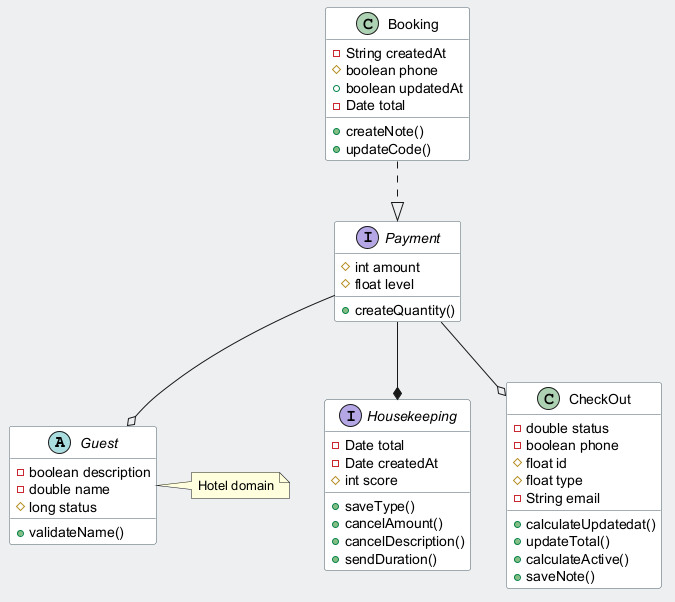

The diagram above was rendered by PlantUML. Its source (embedded in the PNG):
@startuml
skinparam backgroundColor #ECEFF1
skinparam classBackgroundColor #FFFFFF
skinparam classBorderColor #455A64
abstract class Guest {
  -boolean description
  -double name
  #long status
  +validateName()
}
interface Housekeeping {
  -Date total
  -Date createdAt
  #int score
  +saveType()
  +cancelAmount()
  +cancelDescription()
  +sendDuration()
}
class Booking {
  -String createdAt
  #boolean phone
  +boolean updatedAt
  -Date total
  +createNote()
  +updateCode()
}
class CheckOut {
  -double status
  -boolean phone
  #float id
  #float type
  -String email
  +calculateUpdatedat()
  +updateTotal()
  +calculateActive()
  +saveNote()
}
interface Payment {
  #int amount
  #float level
  +createQuantity()
}
Payment --o CheckOut
Payment --* Housekeeping
Payment --o Guest
Booking ..|> Payment
note right of Guest : Hotel domain
@enduml